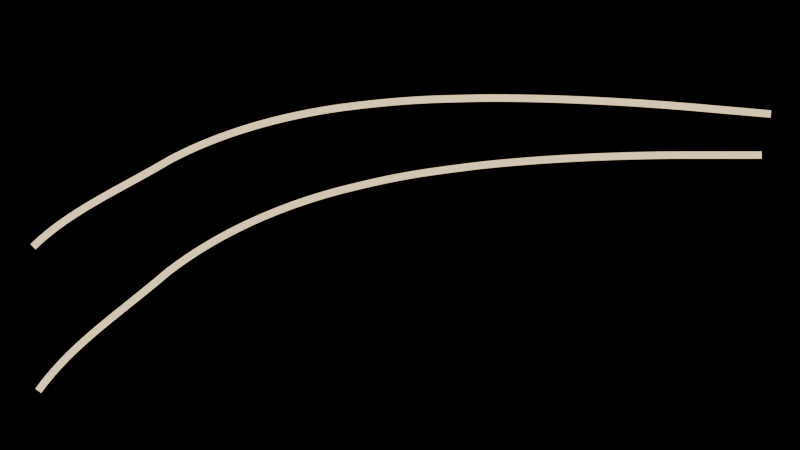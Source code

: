 # Source: logo-002-005.blend  (saved by Blender 5.2.44; exported with 4.5.12 LTS)
import bpy
from mathutils import Matrix  # noqa: F401  (used for matrix-valued properties, if any)

bpy.ops.wm.read_factory_settings(use_empty=True)
scene = bpy.context.scene
scene.name = 'Scene'

# ---- collections
col_collection = bpy.data.collections.new('Collection'); scene.collection.children.link(col_collection)

# ---- materials (node trees are filled in below, after node groups)
mat_orange_cream_soda_cream = bpy.data.materials.new('Orange Cream Soda Cream')
mat_orange_cream_soda_cream.diffuse_color = (1.0, 0.79, 0.48, 1.0)

# ---- material node trees
mat_orange_cream_soda_cream.use_nodes = True; mat_orange_cream_soda_cream.node_tree.nodes.clear()
_N = mat_orange_cream_soda_cream.node_tree.nodes; _L = mat_orange_cream_soda_cream.node_tree.links
n0 = _N.new('ShaderNodeOutputMaterial'); n0.name = 'Material Output'; n0.location = (0, 0)
n1 = _N.new('ShaderNodeEmission'); n1.name = 'Emission'; n1.location = (0, 0)
n1.inputs[0].default_value = (1.0, 0.79, 0.48, 1.0)
_L.new(n1.outputs[0], n0.inputs[0])
n0.is_active_output = True

# ---- world
world_world = bpy.data.worlds.new('World'); scene.world = world_world
world_world.use_nodes = True; world_world.node_tree.nodes.clear()
_N = world_world.node_tree.nodes; _L = world_world.node_tree.links
n0 = _N.new('ShaderNodeOutputWorld'); n0.name = 'World Output'; n0.location = (200, 100)
n1 = _N.new('ShaderNodeBackground'); n1.name = 'Background'; n1.location = (-200, 100)
n1.inputs[0].default_value = (0.0, 0.0, 0.0, 1.0)
n1.inputs[1].default_value = 0.0
_L.new(n1.outputs[0], n0.inputs[0])
n0.is_active_output = True
world_world.color = (0.05088, 0.05088, 0.05088)
world_world.sun_shadow_jitter_overblur = 0.0

# ---- cameras
cam_camera_001 = bpy.data.cameras.new('Camera.001')
cam_camera_001.type = 'ORTHO'
cam_camera_001.ortho_scale = 11.5

# ---- curves / text
cu_upper_logo_edge = bpy.data.curves.new('Upper Logo Edge', 'CURVE')
cu_upper_logo_edge.dimensions = '2D'
_sp = cu_upper_logo_edge.splines.new('BEZIER'); _sp.bezier_points.add(5)
_sp.bezier_points.foreach_set('co', [-5.2, -1.085, 0.0, -3.35, 0.3317, 0.0, -0.75, 1.34, 0.0, 1.05, 1.607, 0.0, 4.16, 1.74, 0.0, 5.2, 1.74, 0.0])
_sp.bezier_points.foreach_set('handle_left', [-5.55, -1.443, 0.0, -4.05, -0.1683, 0.0, -1.72, 1.14, 0.0, 0.35, 1.532, 0.0, 3.15, 1.74, 0.0, 4.8, 1.74, 0.0])
_sp.bezier_points.foreach_set('handle_right', [-4.72, -0.5267, 0.0, -2.63, 0.7983, 0.0, 0.02, 1.498, 0.0, 2.0, 1.698, 0.0, 4.52, 1.74, 0.0, 5.55, 1.74, 0.0])
_sp.resolution_u = 64
cu_upper_logo_edge.materials.append(mat_orange_cream_soda_cream)
cu_upper_logo_edge.bevel_resolution = 8
cu_upper_logo_edge.bevel_depth = 0.0525
cu_upper_logo_edge.resolution_u = 64
cu_upper_logo_edge.render_resolution_u = 64
cu_upper_logo_edge.use_fill_caps = True
cu_lower_logo_baseline = bpy.data.curves.new('Lower Logo Baseline', 'CURVE')
cu_lower_logo_baseline.dimensions = '2D'
_sp = cu_lower_logo_baseline.splines.new('BEZIER'); _sp.bezier_points.add(5)
_sp.bezier_points.foreach_set('co', [-5.2, -1.65, 0.0, -3.35, 0.05, 0.0, -0.75, 1.26, 0.0, 1.05, 1.58, 0.0, 4.16, 1.74, 0.0, 5.2, 1.74, 0.0])
_sp.bezier_points.foreach_set('handle_left', [-5.55, -2.08, 0.0, -4.05, -0.55, 0.0, -1.72, 1.02, 0.0, 0.35, 1.49, 0.0, 3.15, 1.74, 0.0, 4.8, 1.74, 0.0])
_sp.bezier_points.foreach_set('handle_right', [-4.72, -0.98, 0.0, -2.63, 0.61, 0.0, 0.02, 1.45, 0.0, 2.0, 1.69, 0.0, 4.52, 1.74, 0.0, 5.55, 1.74, 0.0])
_sp.resolution_u = 64
cu_lower_logo_baseline.materials.append(mat_orange_cream_soda_cream)
cu_lower_logo_baseline.bevel_resolution = 8
cu_lower_logo_baseline.bevel_depth = 0.0525
cu_lower_logo_baseline.resolution_u = 64
cu_lower_logo_baseline.render_resolution_u = 64
cu_lower_logo_baseline.use_fill_caps = True

# ---- objects
ob_upper_logo_edge = bpy.data.objects.new('Upper Logo Edge', cu_upper_logo_edge)
ob_lower_logo_baseline = bpy.data.objects.new('Lower Logo Baseline', cu_lower_logo_baseline)
ob_camera = bpy.data.objects.new('Camera', cam_camera_001)

# ---- transforms, parenting, visibility, modifiers, constraints
ob_upper_logo_edge.location = (0.0, 0.315, 0.0)
ob_upper_logo_edge.rotation_euler = (0.0, 0.0, -0.08727)
ob_lower_logo_baseline.location = (0.0, -0.735, 0.0)
ob_camera.location = (0.0, 0.0, 10.0)

# ---- collection membership
col_collection.objects.link(ob_upper_logo_edge)
col_collection.objects.link(ob_lower_logo_baseline)
col_collection.objects.link(ob_camera)

# ---- scene / render settings (as saved in the file)
scene.camera = ob_camera
scene.frame_start = 1; scene.frame_end = 250; scene.frame_set(1)
scene.render.engine = 'BLENDER_EEVEE_NEXT'
scene.render.resolution_x = 1200
scene.render.resolution_y = 675
scene.render.bake_bias = 0.0
scene.render.bake_samples = 0
scene.render.compositor_device = 'GPU'
scene.eevee.use_volume_custom_range = False
scene.eevee.fast_gi_thickness_near = 0.1
scene.eevee.fast_gi_thickness_far = 0.0
scene.eevee.ray_tracing_options.screen_trace_thickness = 0.1
scene.view_settings.look = 'AgX - Medium High Contrast'
bpy.context.view_layer.update()

